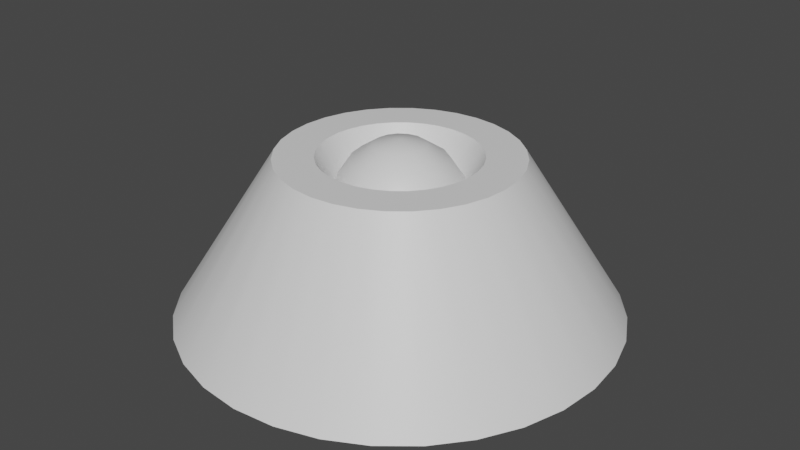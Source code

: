 # Source: laser.blend  (saved by Blender 3.4.6; exported with 4.5.12 LTS)
import bpy
from mathutils import Matrix  # noqa: F401  (used for matrix-valued properties, if any)

bpy.ops.wm.read_factory_settings(use_empty=True)
scene = bpy.context.scene
scene.name = 'Scene'

# ---- collections
col_collection = bpy.data.collections.new('Collection'); scene.collection.children.link(col_collection)

# ---- materials (node trees are filled in below, after node groups)
mat_material = bpy.data.materials.new('Material')
mat_material.alpha_threshold = 0.0
mat_material.use_transparent_shadow = False
mat_material.roughness = 0.5
mat_material.line_color = (0.0, 0.0, 0.0, 1.0)
mat_material_001 = bpy.data.materials.new('Material.001')
mat_material_001.use_transparent_shadow = False

# ---- node groups
ng_auto_smooth = bpy.data.node_groups.new('Auto Smooth', 'GeometryNodeTree')
_s = ng_auto_smooth.interface.new_socket(name='Geometry', in_out='OUTPUT', socket_type='NodeSocketGeometry')
_s = ng_auto_smooth.interface.new_socket(name='Geometry', in_out='INPUT', socket_type='NodeSocketGeometry')
_s = ng_auto_smooth.interface.new_socket(name='Angle', in_out='INPUT', socket_type='NodeSocketFloat')
_s.subtype = 'ANGLE'
_s.min_value = 0.0
_s.max_value = 3.142
ng_auto_smooth.is_modifier = True
_N = ng_auto_smooth.nodes; _L = ng_auto_smooth.links
n0 = _N.new('NodeGroupOutput'); n0.name = 'Group Output'; n0.location = (480, -100)
n1 = _N.new('NodeGroupInput'); n1.name = 'Group Input'; n1.location = (-420, -300)
n2 = _N.new('NodeGroupInput'); n2.name = 'Group Input.001'; n2.location = (-60, -100)
n3 = _N.new('GeometryNodeSetShadeSmooth'); n3.name = 'Set Shade Smooth'; n3.location = (120, -100)
n3.domain = 'EDGE'
n4 = _N.new('GeometryNodeSetShadeSmooth'); n4.name = 'Set Shade Smooth.001'; n4.location = (300, -100)
n5 = _N.new('GeometryNodeInputMeshEdgeAngle'); n5.name = 'Edge Angle'; n5.location = (-420, -220)
n6 = _N.new('GeometryNodeInputEdgeSmooth'); n6.name = 'Is Edge Smooth'; n6.location = (-60, -160)
n7 = _N.new('GeometryNodeInputShadeSmooth'); n7.name = 'Is Face Smooth'; n7.location = (-240, -340)
n8 = _N.new('FunctionNodeBooleanMath'); n8.name = 'Boolean Math'; n8.location = (-60, -220)
n9 = _N.new('FunctionNodeCompare'); n9.name = 'Compare'; n9.location = (-240, -180)
n9.operation = 'LESS_EQUAL'
_L.new(n5.outputs[0], n9.inputs[0])
_L.new(n4.outputs[0], n0.inputs[0])
_L.new(n1.outputs[1], n9.inputs[1])
_L.new(n9.outputs[0], n8.inputs[0])
_L.new(n7.outputs[0], n8.inputs[1])
_L.new(n2.outputs[0], n3.inputs[0])
_L.new(n6.outputs[0], n3.inputs[1])
_L.new(n3.outputs[0], n4.inputs[0])
_L.new(n8.outputs[0], n3.inputs[2])
n0.is_active_output = True

# ---- material node trees
mat_material.use_nodes = True; mat_material.node_tree.nodes.clear()
_N = mat_material.node_tree.nodes; _L = mat_material.node_tree.links
n0 = _N.new('ShaderNodeOutputMaterial'); n0.name = 'Material Output'; n0.location = (300, 300)
n1 = _N.new('ShaderNodeBsdfPrincipled'); n1.name = 'Principled BSDF'; n1.location = (10, 300)
n1.distribution = 'GGX'
n1.subsurface_method = 'RANDOM_WALK_SKIN'
n1.inputs[3].default_value = 1.45
n1.inputs[27].default_value = (0.0, 0.0, 0.0, 1.0)
n1.inputs[28].default_value = 1.0
_L.new(n1.outputs[0], n0.inputs[0])
n0.is_active_output = True
mat_material_001.use_nodes = True; mat_material_001.node_tree.nodes.clear()
_N = mat_material_001.node_tree.nodes; _L = mat_material_001.node_tree.links
n0 = _N.new('ShaderNodeBsdfPrincipled'); n0.name = 'Principled BSDF'; n0.location = (10, 300)
n0.distribution = 'GGX'
n0.subsurface_method = 'RANDOM_WALK_SKIN'
n0.inputs[3].default_value = 1.45
n0.inputs[27].default_value = (0.0, 0.0, 0.0, 1.0)
n0.inputs[28].default_value = 1.0
n1 = _N.new('ShaderNodeOutputMaterial'); n1.name = 'Material Output'; n1.location = (300, 300)
_L.new(n0.outputs[0], n1.inputs[0])
n1.is_active_output = True

# ---- world
world_world = bpy.data.worlds.new('World'); scene.world = world_world
world_world.use_nodes = True; world_world.node_tree.nodes.clear()
_N = world_world.node_tree.nodes; _L = world_world.node_tree.links
n0 = _N.new('ShaderNodeOutputWorld'); n0.name = 'World Output'; n0.location = (300, 300)
n1 = _N.new('ShaderNodeBackground'); n1.name = 'Background'; n1.location = (10, 300)
n1.inputs[0].default_value = (0.05088, 0.05088, 0.05088, 1.0)
_L.new(n1.outputs[0], n0.inputs[0])
n0.is_active_output = True
world_world.color = (0.05088, 0.05088, 0.05088)
world_world.use_sun_shadow = False
world_world.sun_shadow_jitter_overblur = 0.0

# ---- meshes
me_cylinder = bpy.data.meshes.new('Cylinder')
me_cylinder.from_pydata([(-9.316e-09, 1.769, -1.615), (2.045e-09, 0.6336, -0.3231), (0.3452, 1.735, -1.615), (0.1236, 0.6214, -0.3231), (0.6771, 1.635, -1.615), (0.2425, 0.5853, -0.3231), (0.9831, 1.471, -1.615), (0.352, 0.5268, -0.3231), (1.251, 1.251, -1.615), (0.448, 0.448, -0.3231), (1.471, 0.9831, -1.615), (0.5268, 0.352, -0.3231), (1.635, 0.6771, -1.615), (0.5853, 0.2425, -0.3231), (1.735, 0.3452, -1.615), (0.6214, 0.1236, -0.3231), (1.769, -1.147e-08, -1.615), (0.6336, 8.658e-09, -0.3231), (1.735, -0.3452, -1.615), (0.6214, -0.1236, -0.3231), (1.635, -0.6771, -1.615), (0.5853, -0.2425, -0.3231), (1.471, -0.9831, -1.615), (0.5268, -0.352, -0.3231), (1.251, -1.251, -1.615), (0.448, -0.448, -0.3231), (0.9831, -1.471, -1.615), (0.352, -0.5268, -0.3231), (0.6771, -1.635, -1.615), (0.2425, -0.5853, -0.3231), (0.3452, -1.735, -1.615), (0.1236, -0.6214, -0.3231), (-9.316e-09, -1.769, -1.615), (2.045e-09, -0.6336, -0.3231), (-0.3452, -1.735, -1.615), (-0.1236, -0.6214, -0.3231), (-0.6771, -1.635, -1.615), (-0.2425, -0.5853, -0.3231), (-0.9831, -1.471, -1.615), (-0.352, -0.5268, -0.3231), (-1.251, -1.251, -1.615), (-0.448, -0.448, -0.3231), (-1.471, -0.9831, -1.615), (-0.5268, -0.352, -0.3231), (-1.635, -0.6771, -1.615), (-0.5853, -0.2425, -0.3231), (-1.735, -0.3452, -1.615), (-0.6214, -0.1236, -0.3231), (-1.769, -1.147e-08, -1.615), (-0.6336, 8.658e-09, -0.3231), (-1.735, 0.3452, -1.615), (-0.6214, 0.1236, -0.3231), (-1.635, 0.6771, -1.615), (-0.5853, 0.2425, -0.3231), (-1.471, 0.9831, -1.615), (-0.5268, 0.352, -0.3231), (-1.251, 1.251, -1.615), (-0.448, 0.448, -0.3231), (-0.9831, 1.471, -1.615), (-0.352, 0.5268, -0.3231), (-0.6771, 1.635, -1.615), (-0.2425, 0.5853, -0.3231), (-0.3452, 1.735, -1.615), (-0.1236, 0.6214, -0.3231), (0.1848, 0.9289, -0.3231), (1.064e-08, 0.9471, -0.3231), (0.3624, 0.875, -0.3231), (0.5262, 0.7875, -0.3231), (0.6697, 0.6697, -0.3231), (0.7875, 0.5262, -0.3231), (0.875, 0.3624, -0.3231), (0.9289, 0.1848, -0.3231), (0.9471, -1.185e-09, -0.3231), (0.9289, -0.1848, -0.3231), (0.875, -0.3624, -0.3231), (0.7875, -0.5262, -0.3231), (0.6697, -0.6697, -0.3231), (0.5262, -0.7875, -0.3231), (0.3624, -0.875, -0.3231), (0.1848, -0.9289, -0.3231), (1.064e-08, -0.9471, -0.3231), (-0.1848, -0.9289, -0.3231), (-0.3624, -0.875, -0.3231), (-0.5262, -0.7875, -0.3231), (-0.6697, -0.6697, -0.3231), (-0.7875, -0.5262, -0.3231), (-0.875, -0.3624, -0.3231), (-0.9289, -0.1848, -0.3231), (-0.9471, -1.185e-09, -0.3231), (-0.9289, 0.1848, -0.3231), (-0.875, 0.3624, -0.3231), (-0.7875, 0.5262, -0.3231), (-0.6697, 0.6697, -0.3231), (-0.5262, 0.7875, -0.3231), (-0.3624, 0.875, -0.3231), (-0.1848, 0.9289, -0.3231), (2.939e-09, 0.3954, -0.6714), (0.07715, 0.3878, -0.6714), (0.1513, 0.3653, -0.6714), (0.2197, 0.3288, -0.6714), (0.2796, 0.2796, -0.6714), (0.3288, 0.2197, -0.6714), (0.3653, 0.1513, -0.6714), (0.3878, 0.07715, -0.6714), (0.3954, 4.004e-09, -0.6714), (0.3878, -0.07715, -0.6714), (0.3653, -0.1513, -0.6714), (0.3288, -0.2197, -0.6714), (0.2796, -0.2796, -0.6714), (0.2197, -0.3288, -0.6714), (0.1513, -0.3653, -0.6714), (0.07715, -0.3878, -0.6714), (2.939e-09, -0.3954, -0.6714), (-0.07715, -0.3878, -0.6714), (-0.1513, -0.3653, -0.6714), (-0.2197, -0.3288, -0.6714), (-0.2796, -0.2796, -0.6714), (-0.3288, -0.2197, -0.6714), (-0.3653, -0.1513, -0.6714), (-0.3878, -0.07715, -0.6714), (-0.3954, 4.004e-09, -0.6714), (-0.3878, 0.07715, -0.6714), (-0.3653, 0.1513, -0.6714), (-0.3288, 0.2197, -0.6714), (-0.2796, 0.2796, -0.6714), (-0.2197, 0.3288, -0.6714), (-0.1513, 0.3653, -0.6714), (-0.07715, 0.3878, -0.6714), (0.0, 0.4893, -0.5262), (0.0, 0.5296, -0.7288), (0.0, 0.4893, -0.9315), (0.0, 0.2027, -1.218), (0.07756, 0.1872, -0.2396), (0.1433, 0.346, -0.3544), (0.1872, 0.452, -0.5262), (0.2027, 0.4893, -0.7288), (0.1872, 0.452, -0.9315), (0.1433, 0.346, -1.103), (0.07756, 0.1872, -1.218), (0.1433, 0.1433, -0.2396), (0.2648, 0.2648, -0.3544), (0.346, 0.346, -0.5262), (0.3745, 0.3745, -0.7288), (0.346, 0.346, -0.9315), (0.2648, 0.2648, -1.103), (0.1433, 0.1433, -1.218), (0.1872, 0.07756, -0.2396), (0.346, 0.1433, -0.3544), (0.452, 0.1872, -0.5262), (0.4893, 0.2027, -0.7288), (0.452, 0.1872, -0.9315), (0.346, 0.1433, -1.103), (0.1872, 0.07756, -1.218), (0.2027, -2.367e-08, -0.2396), (0.3745, -4.735e-08, -0.3544), (0.4893, -6.313e-08, -0.5262), (0.5296, -7.891e-08, -0.7288), (0.4893, -6.313e-08, -0.9315), (0.3745, -4.735e-08, -1.103), (0.2027, -2.367e-08, -1.218), (0.1872, -0.07756, -0.2396), (0.346, -0.1433, -0.3544), (0.452, -0.1872, -0.5262), (0.4893, -0.2027, -0.7288), (0.452, -0.1872, -0.9315), (0.346, -0.1433, -1.103), (0.1872, -0.07756, -1.218), (0.1433, -0.1433, -0.2396), (0.2648, -0.2648, -0.3544), (0.346, -0.346, -0.5262), (0.3745, -0.3745, -0.7288), (0.346, -0.346, -0.9315), (0.2648, -0.2648, -1.103), (0.1433, -0.1433, -1.218), (0.07756, -0.1872, -0.2396), (0.1433, -0.346, -0.3544), (0.1872, -0.452, -0.5262), (0.2027, -0.4893, -0.7288), (0.1872, -0.452, -0.9315), (0.1433, -0.346, -1.103), (0.07756, -0.1872, -1.218), (-6.313e-08, -0.2027, -0.2396), (-1.184e-07, -0.3745, -0.3544), (-1.263e-07, -0.4893, -0.5262), (-1.894e-07, -0.5296, -0.7288), (-1.263e-07, -0.4893, -0.9315), (-1.184e-07, -0.3745, -1.103), (-6.313e-08, -0.2027, -1.218), (0.0, 0.0, -1.258), (0.0, 0.0, -0.1992), (-0.07756, -0.1872, -0.2396), (-0.1433, -0.346, -0.3544), (-0.1872, -0.452, -0.5262), (-0.2027, -0.4893, -0.7288), (-0.1872, -0.452, -0.9315), (-0.1433, -0.346, -1.103), (-0.07756, -0.1872, -1.218), (-0.1433, -0.1433, -0.2396), (-0.2648, -0.2648, -0.3544), (-0.346, -0.346, -0.5262), (-0.3745, -0.3745, -0.7288), (-0.346, -0.346, -0.9315), (-0.2648, -0.2648, -1.103), (-0.1433, -0.1433, -1.218), (-0.1872, -0.07756, -0.2396), (-0.346, -0.1433, -0.3544), (-0.452, -0.1872, -0.5262), (-0.4893, -0.2027, -0.7288), (-0.452, -0.1872, -0.9315), (-0.346, -0.1433, -1.103), (-0.1872, -0.07756, -1.218), (-0.2027, 9.47e-08, -0.2396), (-0.3745, 1.736e-07, -0.3544), (-0.4893, 1.894e-07, -0.5262), (-0.5296, 2.683e-07, -0.7288), (-0.4893, 1.894e-07, -0.9315), (-0.3745, 1.736e-07, -1.103), (-0.2027, 9.47e-08, -1.218), (-0.1872, 0.07756, -0.2396), (-0.346, 0.1433, -0.3544), (-0.452, 0.1872, -0.5262), (-0.4893, 0.2027, -0.7288), (-0.452, 0.1872, -0.9315), (-0.346, 0.1433, -1.103), (-0.1872, 0.07756, -1.218), (-0.1433, 0.1433, -0.2396), (-0.2648, 0.2648, -0.3544), (-0.346, 0.346, -0.5262), (-0.3745, 0.3745, -0.7288), (-0.346, 0.346, -0.9315), (-0.2648, 0.2648, -1.103), (-0.1433, 0.1433, -1.218), (-0.07756, 0.1872, -0.2396), (-0.1433, 0.346, -0.3544), (-0.1872, 0.452, -0.5262), (-0.2027, 0.4893, -0.7288), (-0.1872, 0.452, -0.9315), (-0.1433, 0.346, -1.103), (-0.07756, 0.1872, -1.218), (1.263e-07, 0.2027, -0.2396), (2.367e-07, 0.3745, -0.3544), (2.367e-07, 0.3745, -1.103)], [], [(0, 65, 64, 2), (2, 64, 66, 4), (4, 66, 67, 6), (6, 67, 68, 8), (8, 68, 69, 10), (10, 69, 70, 12), (12, 70, 71, 14), (14, 71, 72, 16), (16, 72, 73, 18), (18, 73, 74, 20), (20, 74, 75, 22), (22, 75, 76, 24), (24, 76, 77, 26), (26, 77, 78, 28), (28, 78, 79, 30), (30, 79, 80, 32), (32, 80, 81, 34), (34, 81, 82, 36), (36, 82, 83, 38), (38, 83, 84, 40), (40, 84, 85, 42), (42, 85, 86, 44), (44, 86, 87, 46), (46, 87, 88, 48), (48, 88, 89, 50), (50, 89, 90, 52), (52, 90, 91, 54), (54, 91, 92, 56), (56, 92, 93, 58), (58, 93, 94, 60), (63, 61, 126, 127), (60, 94, 95, 62), (62, 95, 65, 0), (0, 2, 4, 6, 8, 10, 12, 14, 16, 18, 20, 22, 24, 26, 28, 30, 32, 34, 36, 38, 40, 42, 44, 46, 48, 50, 52, 54, 56, 58, 60, 62), (1, 3, 64, 65), (3, 5, 66, 64), (5, 7, 67, 66), (7, 9, 68, 67), (9, 11, 69, 68), (11, 13, 70, 69), (13, 15, 71, 70), (15, 17, 72, 71), (17, 19, 73, 72), (19, 21, 74, 73), (21, 23, 75, 74), (23, 25, 76, 75), (25, 27, 77, 76), (27, 29, 78, 77), (29, 31, 79, 78), (31, 33, 80, 79), (33, 35, 81, 80), (35, 37, 82, 81), (37, 39, 83, 82), (39, 41, 84, 83), (41, 43, 85, 84), (43, 45, 86, 85), (45, 47, 87, 86), (47, 49, 88, 87), (49, 51, 89, 88), (51, 53, 90, 89), (53, 55, 91, 90), (55, 57, 92, 91), (57, 59, 93, 92), (59, 61, 94, 93), (61, 63, 95, 94), (63, 1, 65, 95), (97, 96, 127, 126, 125, 124, 123, 122, 121, 120, 119, 118, 117, 116, 115, 114, 113, 112, 111, 110, 109, 108, 107, 106, 105, 104, 103, 102, 101, 100, 99, 98), (37, 35, 113, 114), (11, 9, 100, 101), (1, 63, 127, 96), (39, 37, 114, 115), (13, 11, 101, 102), (41, 39, 115, 116), (15, 13, 102, 103), (43, 41, 116, 117), (17, 15, 103, 104), (45, 43, 117, 118), (19, 17, 104, 105), (47, 45, 118, 119), (21, 19, 105, 106), (49, 47, 119, 120), (23, 21, 106, 107), (51, 49, 120, 121), (25, 23, 107, 108), (53, 51, 121, 122), (27, 25, 108, 109), (55, 53, 122, 123), (29, 27, 109, 110), (3, 1, 96, 97), (57, 55, 123, 124), (31, 29, 110, 111), (5, 3, 97, 98), (59, 57, 124, 125), (33, 31, 111, 112), (7, 5, 98, 99), (61, 59, 125, 126), (35, 33, 112, 113), (9, 7, 99, 100), (131, 241, 137, 138), (130, 129, 135, 136), (128, 240, 133, 134), (239, 189, 132), (188, 131, 138), (241, 130, 136, 137), (129, 128, 134, 135), (240, 239, 132, 133), (134, 133, 140, 141), (132, 189, 139), (188, 138, 145), (137, 136, 143, 144), (135, 134, 141, 142), (133, 132, 139, 140), (138, 137, 144, 145), (136, 135, 142, 143), (188, 145, 152), (144, 143, 150, 151), (142, 141, 148, 149), (140, 139, 146, 147), (145, 144, 151, 152), (143, 142, 149, 150), (141, 140, 147, 148), (139, 189, 146), (147, 146, 153, 154), (152, 151, 158, 159), (150, 149, 156, 157), (148, 147, 154, 155), (146, 189, 153), (188, 152, 159), (151, 150, 157, 158), (149, 148, 155, 156), (159, 158, 165, 166), (157, 156, 163, 164), (155, 154, 161, 162), (153, 189, 160), (188, 159, 166), (158, 157, 164, 165), (156, 155, 162, 163), (154, 153, 160, 161), (160, 189, 167), (188, 166, 173), (165, 164, 171, 172), (163, 162, 169, 170), (161, 160, 167, 168), (166, 165, 172, 173), (164, 163, 170, 171), (162, 161, 168, 169), (172, 171, 178, 179), (170, 169, 176, 177), (168, 167, 174, 175), (173, 172, 179, 180), (171, 170, 177, 178), (169, 168, 175, 176), (167, 189, 174), (188, 173, 180), (180, 179, 186, 187), (178, 177, 184, 185), (176, 175, 182, 183), (174, 189, 181), (188, 180, 187), (179, 178, 185, 186), (177, 176, 183, 184), (175, 174, 181, 182), (185, 184, 193, 194), (183, 182, 191, 192), (181, 189, 190), (188, 187, 196), (186, 185, 194, 195), (184, 183, 192, 193), (182, 181, 190, 191), (187, 186, 195, 196), (188, 196, 203), (195, 194, 201, 202), (193, 192, 199, 200), (191, 190, 197, 198), (196, 195, 202, 203), (194, 193, 200, 201), (192, 191, 198, 199), (190, 189, 197), (200, 199, 206, 207), (198, 197, 204, 205), (203, 202, 209, 210), (201, 200, 207, 208), (199, 198, 205, 206), (197, 189, 204), (188, 203, 210), (202, 201, 208, 209), (210, 209, 216, 217), (208, 207, 214, 215), (206, 205, 212, 213), (204, 189, 211), (188, 210, 217), (209, 208, 215, 216), (207, 206, 213, 214), (205, 204, 211, 212), (213, 212, 219, 220), (211, 189, 218), (188, 217, 224), (216, 215, 222, 223), (214, 213, 220, 221), (212, 211, 218, 219), (217, 216, 223, 224), (215, 214, 221, 222), (188, 224, 231), (223, 222, 229, 230), (221, 220, 227, 228), (219, 218, 225, 226), (224, 223, 230, 231), (222, 221, 228, 229), (220, 219, 226, 227), (218, 189, 225), (226, 225, 232, 233), (231, 230, 237, 238), (229, 228, 235, 236), (227, 226, 233, 234), (225, 189, 232), (188, 231, 238), (230, 229, 236, 237), (228, 227, 234, 235), (238, 237, 241, 131), (236, 235, 129, 130), (234, 233, 240, 128), (232, 189, 239), (188, 238, 131), (237, 236, 130, 241), (235, 234, 128, 129), (233, 232, 239, 240)])
me_cylinder.polygons.foreach_set('use_smooth', [True] * 226)
me_cylinder.polygons.foreach_set('material_index', [0, 0, 0, 0, 0, 0, 0, 0, 0, 0, 0, 0, 0, 0, 0, 0, 0, 0, 0, 0, 0, 0, 0, 0, 0, 0, 0, 0, 0, 0, 0, 0, 0, 0, 0, 0, 0, 0, 0, 0, 0, 0, 0, 0, 0, 0, 0, 0, 0, 0, 0, 0, 0, 0, 0, 0, 0, 0, 0, 0, 0, 0, 0, 0, 0, 0, 0, 0, 0, 0, 0, 0, 0, 0, 0, 0, 0, 0, 0, 0, 0, 0, 0, 0, 0, 0, 0, 0, 0, 0, 0, 0, 0, 0, 0, 0, 0, 0, 1, 1, 1, 1, 1, 1, 1, 1, 1, 1, 1, 1, 1, 1, 1, 1, 1, 1, 1, 1, 1, 1, 1, 1, 1, 1, 1, 1, 1, 1, 1, 1, 1, 1, 1, 1, 1, 1, 1, 1, 1, 1, 1, 1, 1, 1, 1, 1, 1, 1, 1, 1, 1, 1, 1, 1, 1, 1, 1, 1, 1, 1, 1, 1, 1, 1, 1, 1, 1, 1, 1, 1, 1, 1, 1, 1, 1, 1, 1, 1, 1, 1, 1, 1, 1, 1, 1, 1, 1, 1, 1, 1, 1, 1, 1, 1, 1, 1, 1, 1, 1, 1, 1, 1, 1, 1, 1, 1, 1, 1, 1, 1, 1, 1, 1, 1, 1, 1, 1, 1, 1, 1, 1, 1, 1, 1, 1, 1])
_uv = me_cylinder.uv_layers.new(name='UVMap')
_uv.uv.foreach_set('vector', [1.0, 0.5, 1.0, 1.0, 0.9688, 1.0, 0.9688, 0.5, 0.9688, 0.5, 0.9688, 1.0, 0.9375, 1.0, 0.9375, 0.5, 0.9375, 0.5, 0.9375, 1.0, 0.9062, 1.0, 0.9062, 0.5, 0.9062, 0.5, 0.9062, 1.0, 0.875, 1.0, 0.875, 0.5, 0.875, 0.5, 0.875, 1.0, 0.8438, 1.0, 0.8438, 0.5, 0.8438, 0.5, 0.8438, 1.0, 0.8125, 1.0, 0.8125, 0.5, 0.8125, 0.5, 0.8125, 1.0, 0.7812, 1.0, 0.7812, 0.5, 0.7812, 0.5, 0.7812, 1.0, 0.75, 1.0, 0.75, 0.5, 0.75, 0.5, 0.75, 1.0, 0.7188, 1.0, 0.7188, 0.5, 0.7188, 0.5, 0.7188, 1.0, 0.6875, 1.0, 0.6875, 0.5, 0.6875, 0.5, 0.6875, 1.0, 0.6562, 1.0, 0.6562, 0.5, 0.6562, 0.5, 0.6562, 1.0, 0.625, 1.0, 0.625, 0.5, 0.625, 0.5, 0.625, 1.0, 0.5938, 1.0, 0.5938, 0.5, 0.5938, 0.5, 0.5938, 1.0, 0.5625, 1.0, 0.5625, 0.5, 0.5625, 0.5, 0.5625, 1.0, 0.5312, 1.0, 0.5312, 0.5, 0.5312, 0.5, 0.5312, 1.0, 0.5, 1.0, 0.5, 0.5, 0.5, 0.5, 0.5, 1.0, 0.4688, 1.0, 0.4688, 0.5, 0.4688, 0.5, 0.4688, 1.0, 0.4375, 1.0, 0.4375, 0.5, 0.4375, 0.5, 0.4375, 1.0, 0.4062, 1.0, 0.4062, 0.5, 0.4062, 0.5, 0.4062, 1.0, 0.375, 1.0, 0.375, 0.5, 0.375, 0.5, 0.375, 1.0, 0.3438, 1.0, 0.3438, 0.5, 0.3438, 0.5, 0.3438, 1.0, 0.3125, 1.0, 0.3125, 0.5, 0.3125, 0.5, 0.3125, 1.0, 0.2812, 1.0, 0.2812, 0.5, 0.2812, 0.5, 0.2812, 1.0, 0.25, 1.0, 0.25, 0.5, 0.25, 0.5, 0.25, 1.0, 0.2188, 1.0, 0.2188, 0.5, 0.2188, 0.5, 0.2188, 1.0, 0.1875, 1.0, 0.1875, 0.5, 0.1875, 0.5, 0.1875, 1.0, 0.1562, 1.0, 0.1562, 0.5, 0.1562, 0.5, 0.1562, 1.0, 0.125, 1.0, 0.125, 0.5, 0.125, 0.5, 0.125, 1.0, 0.09375, 1.0, 0.09375, 0.5, 0.09375, 0.5, 0.09375, 1.0, 0.0625, 1.0, 0.0625, 0.5, 0.2201, 0.4004, 0.1913, 0.3916, 0.1913, 0.3916, 0.2201, 0.4004, 0.0625, 0.5, 0.0625, 1.0, 0.03125, 1.0, 0.03125, 0.5, 0.03125, 0.5, 0.03125, 1.0, 0.0, 1.0, 0.0, 0.5, 0.75, 0.49, 0.7968, 0.4854, 0.8418, 0.4717, 0.8833, 0.4496, 0.9197, 0.4197, 0.9496, 0.3833, 0.9717, 0.3418, 0.9854, 0.2968, 0.99, 0.25, 0.9854, 0.2032, 0.9717, 0.1582, 0.9496, 0.1167, 0.9197, 0.08029, 0.8833, 0.05045, 0.8418, 0.02827, 0.7968, 0.01461, 0.75, 0.01, 0.7032, 0.01461, 0.6582, 0.02827, 0.6167, 0.05045, 0.5803, 0.08029, 0.5504, 0.1167, 0.5283, 0.1582, 0.5146, 0.2032, 0.51, 0.25, 0.5146, 0.2968, 0.5283, 0.3418, 0.5504, 0.3833, 0.5803, 0.4197, 0.6167, 0.4496, 0.6582, 0.4717, 0.7032, 0.4854, 0.25, 0.4033, 0.2799, 0.4004, 0.2968, 0.4854, 0.25, 0.49, 0.2799, 0.4004, 0.3087, 0.3916, 0.3418, 0.4717, 0.2968, 0.4854, 0.3087, 0.3916, 0.3352, 0.3775, 0.3833, 0.4496, 0.3418, 0.4717, 0.3352, 0.3775, 0.3584, 0.3584, 0.4197, 0.4197, 0.3833, 0.4496, 0.3584, 0.3584, 0.3775, 0.3352, 0.4496, 0.3833, 0.4197, 0.4197, 0.3775, 0.3352, 0.3916, 0.3087, 0.4717, 0.3418, 0.4496, 0.3833, 0.3916, 0.3087, 0.4004, 0.2799, 0.4854, 0.2968, 0.4717, 0.3418, 0.4004, 0.2799, 0.4033, 0.25, 0.49, 0.25, 0.4854, 0.2968, 0.4033, 0.25, 0.4004, 0.2201, 0.4854, 0.2032, 0.49, 0.25, 0.4004, 0.2201, 0.3916, 0.1913, 0.4717, 0.1582, 0.4854, 0.2032, 0.3916, 0.1913, 0.3775, 0.1648, 0.4496, 0.1167, 0.4717, 0.1582, 0.3775, 0.1648, 0.3584, 0.1416, 0.4197, 0.08029, 0.4496, 0.1167, 0.3584, 0.1416, 0.3352, 0.1225, 0.3833, 0.05045, 0.4197, 0.08029, 0.3352, 0.1225, 0.3087, 0.1084, 0.3418, 0.02827, 0.3833, 0.05045, 0.3087, 0.1084, 0.2799, 0.09963, 0.2968, 0.01461, 0.3418, 0.02827, 0.2799, 0.09963, 0.25, 0.09668, 0.25, 0.01, 0.2968, 0.01461, 0.25, 0.09668, 0.2201, 0.09963, 0.2032, 0.01461, 0.25, 0.01, 0.2201, 0.09963, 0.1913, 0.1084, 0.1582, 0.02827, 0.2032, 0.01461, 0.1913, 0.1084, 0.1648, 0.1225, 0.1167, 0.05045, 0.1582, 0.02827, 0.1648, 0.1225, 0.1416, 0.1416, 0.08029, 0.08029, 0.1167, 0.05045, 0.1416, 0.1416, 0.1225, 0.1648, 0.05045, 0.1167, 0.08029, 0.08029, 0.1225, 0.1648, 0.1084, 0.1913, 0.02827, 0.1582, 0.05045, 0.1167, 0.1084, 0.1913, 0.09963, 0.2201, 0.01461, 0.2032, 0.02827, 0.1582, 0.09963, 0.2201, 0.09668, 0.25, 0.01, 0.25, 0.01461, 0.2032, 0.09668, 0.25, 0.09963, 0.2799, 0.01461, 0.2968, 0.01, 0.25, 0.09963, 0.2799, 0.1084, 0.3087, 0.02827, 0.3418, 0.01461, 0.2968, 0.1084, 0.3087, 0.1225, 0.3352, 0.05045, 0.3833, 0.02827, 0.3418, 0.1225, 0.3352, 0.1416, 0.3584, 0.08029, 0.4197, 0.05045, 0.3833, 0.1416, 0.3584, 0.1648, 0.3775, 0.1167, 0.4496, 0.08029, 0.4197, 0.1648, 0.3775, 0.1913, 0.3916, 0.1582, 0.4717, 0.1167, 0.4496, 0.1913, 0.3916, 0.2201, 0.4004, 0.2032, 0.4854, 0.1582, 0.4717, 0.2201, 0.4004, 0.25, 0.4033, 0.25, 0.49, 0.2032, 0.4854, 0.2799, 0.4004, 0.25, 0.4033, 0.2201, 0.4004, 0.1913, 0.3916, 0.1648, 0.3775, 0.1416, 0.3584, 0.1225, 0.3352, 0.1084, 0.3087, 0.09963, 0.2799, 0.09668, 0.25, 0.09963, 0.2201, 0.1084, 0.1913, 0.1225, 0.1648, 0.1416, 0.1416, 0.1648, 0.1225, 0.1913, 0.1084, 0.2201, 0.09963, 0.25, 0.09668, 0.2799, 0.09963, 0.3087, 0.1084, 0.3352, 0.1225, 0.3584, 0.1416, 0.3775, 0.1648, 0.3916, 0.1913, 0.4004, 0.2201, 0.4033, 0.25, 0.4004, 0.2799, 0.3916, 0.3087, 0.3775, 0.3352, 0.3584, 0.3584, 0.3352, 0.3775, 0.3087, 0.3916, 0.1913, 0.1084, 0.2201, 0.09963, 0.2201, 0.09963, 0.1913, 0.1084, 0.3775, 0.3352, 0.3584, 0.3584, 0.3584, 0.3584, 0.3775, 0.3352, 0.25, 0.4033, 0.2201, 0.4004, 0.2201, 0.4004, 0.25, 0.4033, 0.1648, 0.1225, 0.1913, 0.1084, 0.1913, 0.1084, 0.1648, 0.1225, 0.3916, 0.3087, 0.3775, 0.3352, 0.3775, 0.3352, 0.3916, 0.3087, 0.1416, 0.1416, 0.1648, 0.1225, 0.1648, 0.1225, 0.1416, 0.1416, 0.4004, 0.2799, 0.3916, 0.3087, 0.3916, 0.3087, 0.4004, 0.2799, 0.1225, 0.1648, 0.1416, 0.1416, 0.1416, 0.1416, 0.1225, 0.1648, 0.4033, 0.25, 0.4004, 0.2799, 0.4004, 0.2799, 0.4033, 0.25, 0.1084, 0.1913, 0.1225, 0.1648, 0.1225, 0.1648, 0.1084, 0.1913, 0.4004, 0.2201, 0.4033, 0.25, 0.4033, 0.25, 0.4004, 0.2201, 0.09963, 0.2201, 0.1084, 0.1913, 0.1084, 0.1913, 0.09963, 0.2201, 0.3916, 0.1913, 0.4004, 0.2201, 0.4004, 0.2201, 0.3916, 0.1913, 0.09668, 0.25, 0.09963, 0.2201, 0.09963, 0.2201, 0.09668, 0.25, 0.3775, 0.1648, 0.3916, 0.1913, 0.3916, 0.1913, 0.3775, 0.1648, 0.09963, 0.2799, 0.09668, 0.25, 0.09668, 0.25, 0.09963, 0.2799, 0.3584, 0.1416, 0.3775, 0.1648, 0.3775, 0.1648, 0.3584, 0.1416, 0.1084, 0.3087, 0.09963, 0.2799, 0.09963, 0.2799, 0.1084, 0.3087, 0.3352, 0.1225, 0.3584, 0.1416, 0.3584, 0.1416, 0.3352, 0.1225, 0.1225, 0.3352, 0.1084, 0.3087, 0.1084, 0.3087, 0.1225, 0.3352, 0.3087, 0.1084, 0.3352, 0.1225, 0.3352, 0.1225, 0.3087, 0.1084, 0.2799, 0.4004, 0.25, 0.4033, 0.25, 0.4033, 0.2799, 0.4004, 0.1416, 0.3584, 0.1225, 0.3352, 0.1225, 0.3352, 0.1416, 0.3584, 0.2799, 0.09963, 0.3087, 0.1084, 0.3087, 0.1084, 0.2799, 0.09963, 0.3087, 0.3916, 0.2799, 0.4004, 0.2799, 0.4004, 0.3087, 0.3916, 0.1648, 0.3775, 0.1416, 0.3584, 0.1416, 0.3584, 0.1648, 0.3775, 0.25, 0.09668, 0.2799, 0.09963, 0.2799, 0.09963, 0.25, 0.09668, 0.3352, 0.3775, 0.3087, 0.3916, 0.3087, 0.3916, 0.3352, 0.3775, 0.1913, 0.3916, 0.1648, 0.3775, 0.1648, 0.3775, 0.1913, 0.3916, 0.2201, 0.09963, 0.25, 0.09668, 0.25, 0.09668, 0.2201, 0.09963, 0.3584, 0.3584, 0.3352, 0.3775, 0.3352, 0.3775, 0.3584, 0.3584, 0.75, 0.125, 0.75, 0.25, 0.6875, 0.25, 0.6875, 0.125, 0.75, 0.375, 0.75, 0.5, 0.6875, 0.5, 0.6875, 0.375, 0.75, 0.625, 0.75, 0.75, 0.6875, 0.75, 0.6875, 0.625, 0.75, 0.875, 0.7187, 1.0, 0.6875, 0.875, 0.7188, 0.0, 0.75, 0.125, 0.6875, 0.125, 0.75, 0.25, 0.75, 0.375, 0.6875, 0.375, 0.6875, 0.25, 0.75, 0.5, 0.75, 0.625, 0.6875, 0.625, 0.6875, 0.5, 0.75, 0.75, 0.75, 0.875, 0.6875, 0.875, 0.6875, 0.75, 0.6875, 0.625, 0.6875, 0.75, 0.625, 0.75, 0.625, 0.625, 0.6875, 0.875, 0.6562, 1.0, 0.625, 0.875, 0.6562, 0.0, 0.6875, 0.125, 0.625, 0.125, 0.6875, 0.25, 0.6875, 0.375, 0.625, 0.375, 0.625, 0.25, 0.6875, 0.5, 0.6875, 0.625, 0.625, 0.625, 0.625, 0.5, 0.6875, 0.75, 0.6875, 0.875, 0.625, 0.875, 0.625, 0.75, 0.6875, 0.125, 0.6875, 0.25, 0.625, 0.25, 0.625, 0.125, 0.6875, 0.375, 0.6875, 0.5, 0.625, 0.5, 0.625, 0.375, 0.5938, 0.0, 0.625, 0.125, 0.5625, 0.125, 0.625, 0.25, 0.625, 0.375, 0.5625, 0.375, 0.5625, 0.25, 0.625, 0.5, 0.625, 0.625, 0.5625, 0.625, 0.5625, 0.5, 0.625, 0.75, 0.625, 0.875, 0.5625, 0.875, 0.5625, 0.75, 0.625, 0.125, 0.625, 0.25, 0.5625, 0.25, 0.5625, 0.125, 0.625, 0.375, 0.625, 0.5, 0.5625, 0.5, 0.5625, 0.375, 0.625, 0.625, 0.625, 0.75, 0.5625, 0.75, 0.5625, 0.625, 0.625, 0.875, 0.5938, 1.0, 0.5625, 0.875, 0.5625, 0.75, 0.5625, 0.875, 0.5, 0.875, 0.5, 0.75, 0.5625, 0.125, 0.5625, 0.25, 0.5, 0.25, 0.5, 0.125, 0.5625, 0.375, 0.5625, 0.5, 0.5, 0.5, 0.5, 0.375, 0.5625, 0.625, 0.5625, 0.75, 0.5, 0.75, 0.5, 0.625, 0.5625, 0.875, 0.5312, 1.0, 0.5, 0.875, 0.5312, 0.0, 0.5625, 0.125, 0.5, 0.125, 0.5625, 0.25, 0.5625, 0.375, 0.5, 0.375, 0.5, 0.25, 0.5625, 0.5, 0.5625, 0.625, 0.5, 0.625, 0.5, 0.5, 0.5, 0.125, 0.5, 0.25, 0.4375, 0.25, 0.4375, 0.125, 0.5, 0.375, 0.5, 0.5, 0.4375, 0.5, 0.4375, 0.375, 0.5, 0.625, 0.5, 0.75, 0.4375, 0.75, 0.4375, 0.625, 0.5, 0.875, 0.4687, 1.0, 0.4375, 0.875, 0.4687, 0.0, 0.5, 0.125, 0.4375, 0.125, 0.5, 0.25, 0.5, 0.375, 0.4375, 0.375, 0.4375, 0.25, 0.5, 0.5, 0.5, 0.625, 0.4375, 0.625, 0.4375, 0.5, 0.5, 0.75, 0.5, 0.875, 0.4375, 0.875, 0.4375, 0.75, 0.4375, 0.875, 0.4062, 1.0, 0.375, 0.875, 0.4062, 0.0, 0.4375, 0.125, 0.375, 0.125, 0.4375, 0.25, 0.4375, 0.375, 0.375, 0.375, 0.375, 0.25, 0.4375, 0.5, 0.4375, 0.625, 0.375, 0.625, 0.375, 0.5, 0.4375, 0.75, 0.4375, 0.875, 0.375, 0.875, 0.375, 0.75, 0.4375, 0.125, 0.4375, 0.25, 0.375, 0.25, 0.375, 0.125, 0.4375, 0.375, 0.4375, 0.5, 0.375, 0.5, 0.375, 0.375, 0.4375, 0.625, 0.4375, 0.75, 0.375, 0.75, 0.375, 0.625, 0.375, 0.25, 0.375, 0.375, 0.3125, 0.375, 0.3125, 0.25, 0.375, 0.5, 0.375, 0.625, 0.3125, 0.625, 0.3125, 0.5, 0.375, 0.75, 0.375, 0.875, 0.3125, 0.875, 0.3125, 0.75, 0.375, 0.125, 0.375, 0.25, 0.3125, 0.25, 0.3125, 0.125, 0.375, 0.375, 0.375, 0.5, 0.3125, 0.5, 0.3125, 0.375, 0.375, 0.625, 0.375, 0.75, 0.3125, 0.75, 0.3125, 0.625, 0.375, 0.875, 0.3437, 1.0, 0.3125, 0.875, 0.3437, 0.0, 0.375, 0.125, 0.3125, 0.125, 0.3125, 0.125, 0.3125, 0.25, 0.25, 0.25, 0.25, 0.125, 0.3125, 0.375, 0.3125, 0.5, 0.25, 0.5, 0.25, 0.375, 0.3125, 0.625, 0.3125, 0.75, 0.25, 0.75, 0.25, 0.625, 0.3125, 0.875, 0.2812, 1.0, 0.25, 0.875, 0.2812, 0.0, 0.3125, 0.125, 0.25, 0.125, 0.3125, 0.25, 0.3125, 0.375, 0.25, 0.375, 0.25, 0.25, 0.3125, 0.5, 0.3125, 0.625, 0.25, 0.625, 0.25, 0.5, 0.3125, 0.75, 0.3125, 0.875, 0.25, 0.875, 0.25, 0.75, 0.25, 0.375, 0.25, 0.5, 0.1875, 0.5, 0.1875, 0.375, 0.25, 0.625, 0.25, 0.75, 0.1875, 0.75, 0.1875, 0.625, 0.25, 0.875, 0.2187, 1.0, 0.1875, 0.875, 0.2187, 0.0, 0.25, 0.125, 0.1875, 0.125, 0.25, 0.25, 0.25, 0.375, 0.1875, 0.375, 0.1875, 0.25, 0.25, 0.5, 0.25, 0.625, 0.1875, 0.625, 0.1875, 0.5, 0.25, 0.75, 0.25, 0.875, 0.1875, 0.875, 0.1875, 0.75, 0.25, 0.125, 0.25, 0.25, 0.1875, 0.25, 0.1875, 0.125, 0.1562, 0.0, 0.1875, 0.125, 0.125, 0.125, 0.1875, 0.25, 0.1875, 0.375, 0.125, 0.375, 0.125, 0.25, 0.1875, 0.5, 0.1875, 0.625, 0.125, 0.625, 0.125, 0.5, 0.1875, 0.75, 0.1875, 0.875, 0.125, 0.875, 0.125, 0.75, 0.1875, 0.125, 0.1875, 0.25, 0.125, 0.25, 0.125, 0.125, 0.1875, 0.375, 0.1875, 0.5, 0.125, 0.5, 0.125, 0.375, 0.1875, 0.625, 0.1875, 0.75, 0.125, 0.75, 0.125, 0.625, 0.1875, 0.875, 0.1562, 1.0, 0.125, 0.875, 0.125, 0.5, 0.125, 0.625, 0.0625, 0.625, 0.0625, 0.5, 0.125, 0.75, 0.125, 0.875, 0.0625, 0.875, 0.0625, 0.75, 0.125, 0.125, 0.125, 0.25, 0.0625, 0.25, 0.0625, 0.125, 0.125, 0.375, 0.125, 0.5, 0.0625, 0.5, 0.0625, 0.375, 0.125, 0.625, 0.125, 0.75, 0.0625, 0.75, 0.0625, 0.625, 0.125, 0.875, 0.09375, 1.0, 0.0625, 0.875, 0.09375, 0.0, 0.125, 0.125, 0.0625, 0.125, 0.125, 0.25, 0.125, 0.375, 0.0625, 0.375, 0.0625, 0.25, 0.0625, 0.125, 0.0625, 0.25, 0.0, 0.25, 0.0, 0.125, 0.0625, 0.375, 0.0625, 0.5, 0.0, 0.5, 0.0, 0.375, 0.0625, 0.625, 0.0625, 0.75, 0.0, 0.75, 0.0, 0.625, 0.0625, 0.875, 0.03125, 1.0, 0.0, 0.875, 0.03125, 0.0, 0.0625, 0.125, 0.0, 0.125, 0.0625, 0.25, 0.0625, 0.375, 0.0, 0.375, 0.0, 0.25, 0.0625, 0.5, 0.0625, 0.625, 0.0, 0.625, 0.0, 0.5, 0.0625, 0.75, 0.0625, 0.875, 0.0, 0.875, 0.0, 0.75, 1.0, 0.625, 1.0, 0.75, 0.9375, 0.75, 0.9375, 0.625, 1.0, 0.875, 0.9687, 1.0, 0.9375, 0.875, 0.9687, 0.0, 1.0, 0.125, 0.9375, 0.125, 1.0, 0.25, 1.0, 0.375, 0.9375, 0.375, 0.9375, 0.25, 1.0, 0.5, 1.0, 0.625, 0.9375, 0.625, 0.9375, 0.5, 1.0, 0.75, 1.0, 0.875, 0.9375, 0.875, 0.9375, 0.75, 1.0, 0.125, 1.0, 0.25, 0.9375, 0.25, 0.9375, 0.125, 1.0, 0.375, 1.0, 0.5, 0.9375, 0.5, 0.9375, 0.375, 0.9062, 0.0, 0.9375, 0.125, 0.875, 0.125, 0.9375, 0.25, 0.9375, 0.375, 0.875, 0.375, 0.875, 0.25, 0.9375, 0.5, 0.9375, 0.625, 0.875, 0.625, 0.875, 0.5, 0.9375, 0.75, 0.9375, 0.875, 0.875, 0.875, 0.875, 0.75, 0.9375, 0.125, 0.9375, 0.25, 0.875, 0.25, 0.875, 0.125, 0.9375, 0.375, 0.9375, 0.5, 0.875, 0.5, 0.875, 0.375, 0.9375, 0.625, 0.9375, 0.75, 0.875, 0.75, 0.875, 0.625, 0.9375, 0.875, 0.9062, 1.0, 0.875, 0.875, 0.875, 0.75, 0.875, 0.875, 0.8125, 0.875, 0.8125, 0.75, 0.875, 0.125, 0.875, 0.25, 0.8125, 0.25, 0.8125, 0.125, 0.875, 0.375, 0.875, 0.5, 0.8125, 0.5, 0.8125, 0.375, 0.875, 0.625, 0.875, 0.75, 0.8125, 0.75, 0.8125, 0.625, 0.875, 0.875, 0.8437, 1.0, 0.8125, 0.875, 0.8437, 0.0, 0.875, 0.125, 0.8125, 0.125, 0.875, 0.25, 0.875, 0.375, 0.8125, 0.375, 0.8125, 0.25, 0.875, 0.5, 0.875, 0.625, 0.8125, 0.625, 0.8125, 0.5, 0.8125, 0.125, 0.8125, 0.25, 0.75, 0.25, 0.75, 0.125, 0.8125, 0.375, 0.8125, 0.5, 0.75, 0.5, 0.75, 0.375, 0.8125, 0.625, 0.8125, 0.75, 0.75, 0.75, 0.75, 0.625, 0.8125, 0.875, 0.7812, 1.0, 0.75, 0.875, 0.7812, 0.0, 0.8125, 0.125, 0.75, 0.125, 0.8125, 0.25, 0.8125, 0.375, 0.75, 0.375, 0.75, 0.25, 0.8125, 0.5, 0.8125, 0.625, 0.75, 0.625, 0.75, 0.5, 0.8125, 0.75, 0.8125, 0.875, 0.75, 0.875, 0.75, 0.75])
me_cylinder.materials.append(mat_material)
me_cylinder.materials.append(mat_material_001)
me_cylinder.update()

# ---- objects
ob_cylinder = bpy.data.objects.new('Cylinder', me_cylinder)

# ---- transforms, parenting, visibility, modifiers, constraints
ob_cylinder.location = (0.0, 0.0, 0.9923)
_m = ob_cylinder.modifiers.new('Auto Smooth', 'NODES')
_m.node_group = ng_auto_smooth
_gi = [s.identifier for s in ng_auto_smooth.interface.items_tree if s.item_type == 'SOCKET' and s.in_out == 'INPUT']
_m[_gi[1]] = 0.5236  # Angle

# ---- collection membership
col_collection.objects.link(ob_cylinder)

# ---- scene / render settings (as saved in the file)
scene.frame_start = 1; scene.frame_end = 250; scene.frame_set(1)
scene.render.engine = 'BLENDER_EEVEE_NEXT'
scene.cycles.sampling_pattern = 'TABULATED_SOBOL'
scene.cycles.use_light_tree = False
scene.view_settings.view_transform = 'Filmic'
bpy.context.view_layer.update()

# ---- added for rendering (the .blend has no active camera and no usable light): camera, sun
cam_auto = bpy.data.cameras.new('AutoCamera')
cam_auto.lens = 50.0
cam_auto.sensor_width = 36.0
cam_auto.clip_end = 1000.0
ob_auto_camera = bpy.data.objects.new('AutoCamera', cam_auto)
scene.collection.objects.link(ob_auto_camera)
ob_auto_camera.location = (4.81216, -5.7746, 3.93509)
ob_auto_camera.rotation_euler = (1.09748, -7.21219e-08, 0.694738)
scene.camera = ob_auto_camera
light_auto_sun = bpy.data.lights.new('AutoSun', 'SUN')
light_auto_sun.energy = 3.0
light_auto_sun.angle = 0.0523599
ob_auto_sun = bpy.data.objects.new('AutoSun', light_auto_sun)
scene.collection.objects.link(ob_auto_sun)
ob_auto_sun.rotation_euler = (0.872665, 0.174533, 0.523599)
bpy.context.view_layer.update()
